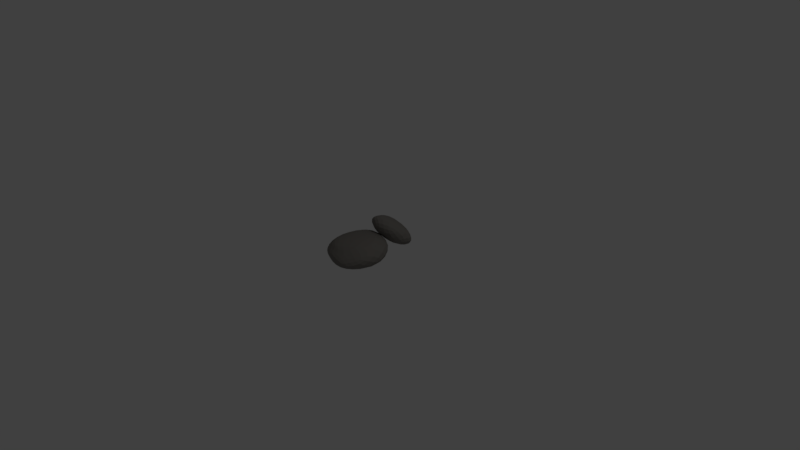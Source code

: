 # Source: Rock1.blend  (saved by Blender 2.79.0; exported with 4.5.12 LTS)
import bpy
from mathutils import Matrix  # noqa: F401  (used for matrix-valued properties, if any)

bpy.ops.wm.read_factory_settings(use_empty=True)
scene = bpy.context.scene
scene.name = 'Scene'

# ---- collections
col_collection_1 = bpy.data.collections.new('Collection 1'); scene.collection.children.link(col_collection_1)

# ---- materials (node trees are filled in below, after node groups)
mat_material = bpy.data.materials.new('Material')
mat_material.alpha_threshold = 0.0
mat_material.use_transparent_shadow = False
mat_material.diffuse_color = (0.2195, 0.2051, 0.1878, 1.0)
mat_material.roughness = 0.5
mat_material.line_color = (0.0, 0.0, 0.0, 1.0)

# ---- material node trees

# ---- world
world_world = bpy.data.worlds.new('World'); scene.world = world_world
world_world.color = (0.05088, 0.05088, 0.05088)
world_world.use_sun_shadow = False
world_world.sun_shadow_jitter_overblur = 0.0
world_world.cycles.sampling_method = 'MANUAL'

# ---- cameras
cam_camera = bpy.data.cameras.new('Camera')
cam_camera.clip_end = 100.0
cam_camera.lens = 35.0
cam_camera.sensor_width = 32.0
cam_camera.sensor_height = 18.0
cam_camera.ortho_scale = 7.314
cam_camera.dof.focus_distance = 0.0
cam_camera.dof.aperture_fstop = 128.0

# ---- lights
light_lamp = bpy.data.lights.new('Lamp', 'POINT')
light_lamp.transmission_factor = 0.0
light_lamp.cutoff_distance = 30.0
light_lamp.energy = 100.0
light_lamp.shadow_buffer_clip_start = 1.001
light_lamp.shadow_soft_size = 0.1
light_lamp.shadow_maximum_resolution = 0.006
light_lamp.use_absolute_resolution = True

# ---- meshes
me_icosphere_004 = bpy.data.meshes.new('Icosphere.004')
me_icosphere_004.from_pydata([(0.3427, -1.274, 0.7001), (-0.3854, -2.044, 0.9586), (-0.9757, -1.116, 0.8066), (-0.2387, -0.07071, 0.7428), (0.88, -0.3814, 1.072), (0.7058, -1.368, 1.175), (-0.7812, -1.403, 1.425), (-0.9453, -0.4438, 1.733), (0.3511, 0.1655, 1.743), (0.7012, -0.8076, 1.454), (0.2899, -1.682, 1.383), (0.3177, -1.35, 1.751), (0.5903, 0.551, -1.127), (1.783, -0.7378, -0.9033), (0.6705, -1.415, -0.03794), (-0.9298, -0.2956, 0.1741), (-0.3614, 1.639, -0.6447), (0.8461, 1.374, -0.9697), (1.279, -0.828, 0.3188), (0.1243, -0.8724, 1.395), (-0.7337, 1.115, 0.9435), (0.4253, 1.493, -0.2569), (1.425, 0.7278, -0.5726), (1.117, 0.9775, 0.02515)], [], [(0, 1, 2), (1, 0, 5), (0, 2, 3), (0, 3, 4), (0, 4, 5), (1, 5, 10), (2, 1, 6), (3, 2, 7), (4, 3, 8), (5, 4, 9), (1, 10, 6), (2, 6, 7), (3, 7, 8), (4, 8, 9), (5, 9, 10), (6, 10, 11), (7, 6, 11), (8, 7, 11), (9, 8, 11), (10, 9, 11), (12, 13, 14), (13, 12, 17), (12, 14, 15), (12, 15, 16), (12, 16, 17), (13, 17, 22), (14, 13, 18), (15, 14, 19), (16, 15, 20), (17, 16, 21), (13, 22, 18), (14, 18, 19), (15, 19, 20), (16, 20, 21), (17, 21, 22), (18, 22, 23), (19, 18, 23), (20, 19, 23), (21, 20, 23), (22, 21, 23)])
_uv = me_icosphere_004.uv_layers.new(name='UVMap')
_uv.uv.foreach_set('vector', [0.8022, 0.7948, 0.8127, 0.8364, 0.7748, 0.8401, 0.8127, 0.8364, 0.8022, 0.7948, 0.8127, 0.7812, 0.8022, 0.7948, 0.7748, 0.8401, 0.7623, 0.7944, 0.8022, 0.7948, 0.7623, 0.7944, 0.787, 0.7625, 0.8022, 0.7948, 0.787, 0.7625, 0.8127, 0.7812, 0.8393, 0.8325, 0.8349, 0.859, 0.8242, 0.8467, 0.8644, 0.8694, 0.883, 0.839, 0.8898, 0.867, 0.8644, 0.809, 0.868, 0.7625, 0.8983, 0.7798, 0.8735, 0.839, 0.8644, 0.809, 0.8983, 0.8378, 0.8349, 0.859, 0.8393, 0.8887, 0.8231, 0.874, 0.8127, 0.8315, 0.817, 0.7967, 0.8389, 0.8325, 0.8644, 0.8694, 0.8898, 0.867, 0.8898, 0.8891, 0.8644, 0.809, 0.8983, 0.7798, 0.8983, 0.8378, 0.8393, 0.8887, 0.8131, 0.8986, 0.8231, 0.874, 0.8349, 0.859, 0.8231, 0.874, 0.8242, 0.8467, 0.8389, 0.8325, 0.817, 0.7967, 0.8278, 0.7841, 0.8644, 0.8211, 0.8389, 0.8325, 0.8278, 0.7841, 0.8644, 0.7625, 0.8644, 0.8211, 0.8278, 0.7841, 0.8356, 0.7662, 0.8644, 0.7625, 0.8278, 0.7841, 0.8242, 0.8467, 0.8231, 0.874, 0.8127, 0.8589, 0.8022, 0.7948, 0.8127, 0.8364, 0.7748, 0.8401, 0.8127, 0.8364, 0.8022, 0.7948, 0.8127, 0.7812, 0.8022, 0.7948, 0.7748, 0.8401, 0.7623, 0.7944, 0.8022, 0.7948, 0.7623, 0.7944, 0.787, 0.7625, 0.8022, 0.7948, 0.787, 0.7625, 0.8127, 0.7812, 0.8393, 0.8325, 0.8349, 0.859, 0.8242, 0.8467, 0.8644, 0.8694, 0.883, 0.839, 0.8898, 0.867, 0.8644, 0.809, 0.868, 0.7625, 0.8983, 0.7798, 0.8735, 0.839, 0.8644, 0.809, 0.8983, 0.8378, 0.8349, 0.859, 0.8393, 0.8887, 0.8231, 0.874, 0.8127, 0.8315, 0.817, 0.7967, 0.8389, 0.8325, 0.8644, 0.8694, 0.8898, 0.867, 0.8898, 0.8891, 0.8644, 0.809, 0.8983, 0.7798, 0.8983, 0.8378, 0.8393, 0.8887, 0.8131, 0.8986, 0.8231, 0.874, 0.8349, 0.859, 0.8231, 0.874, 0.8242, 0.8467, 0.8389, 0.8325, 0.817, 0.7967, 0.8278, 0.7841, 0.8644, 0.8211, 0.8389, 0.8325, 0.8278, 0.7841, 0.8644, 0.7625, 0.8644, 0.8211, 0.8278, 0.7841, 0.8356, 0.7662, 0.8644, 0.7625, 0.8278, 0.7841, 0.8242, 0.8467, 0.8231, 0.874, 0.8127, 0.8589])
me_icosphere_004.materials.append(mat_material)
me_icosphere_004.use_remesh_preserve_volume = False
me_icosphere_004.use_remesh_preserve_attributes = False
me_icosphere_004.use_mirror_vertex_groups = False
me_icosphere_004.update()

# ---- objects
ob_lamp = bpy.data.objects.new('Lamp', light_lamp)
ob_camera = bpy.data.objects.new('Camera', cam_camera)
ob_rock_4 = bpy.data.objects.new('rock 4', me_icosphere_004)

# ---- transforms, parenting, visibility, modifiers, constraints
ob_lamp.location = (4.076, 1.005, 5.904)
ob_lamp.rotation_euler = (0.6503, 0.05522, 1.866)
ob_lamp.lock_rotations_4d = False
ob_lamp.empty_display_type = 'ARROWS'
ob_lamp.color = (0.0, 0.0, 0.0, 0.0)
ob_lamp.lineart.crease_threshold = 0.0
ob_camera.location = (7.481, -6.508, 5.344)
ob_camera.rotation_euler = (1.109, 0.0, 0.8149)
ob_camera.lock_rotations_4d = False
ob_camera.empty_display_type = 'ARROWS'
ob_camera.color = (0.0, 0.0, 0.0, 0.0)
ob_camera.display_type = 'WIRE'
ob_camera.lineart.crease_threshold = 0.0
ob_rock_4.location = (0.0, 5.96e-08, 0.0)
ob_rock_4.rotation_euler = (0.4116, -0.3822, -2.853)
ob_rock_4.scale = (0.3615, 0.3171, 0.2942)
ob_rock_4.lineart.crease_threshold = 0.0
_m = ob_rock_4.modifiers.new('Subsurf', 'SUBSURF')
_m.uv_smooth = 'PRESERVE_CORNERS'
_m.quality = 2
_m.show_only_control_edges = False

# ---- collection membership
col_collection_1.objects.link(ob_lamp)
col_collection_1.objects.link(ob_camera)
col_collection_1.objects.link(ob_rock_4)

# ---- scene / render settings (as saved in the file)
scene.camera = ob_camera
scene.frame_start = 1; scene.frame_end = 250; scene.frame_set(1)
scene.render.engine = 'BLENDER_EEVEE_NEXT'
scene.render.resolution_percentage = 50
scene.render.dither_intensity = 0.0
scene.cycles.use_denoising = False
scene.cycles.samples = 128
scene.cycles.sampling_pattern = 'TABULATED_SOBOL'
scene.cycles.use_adaptive_sampling = False
scene.cycles.use_light_tree = False
scene.cycles.blur_glossy = 0.0
scene.cycles.sample_clamp_indirect = 0.0
scene.view_settings.view_transform = 'Standard'
bpy.context.view_layer.update()
